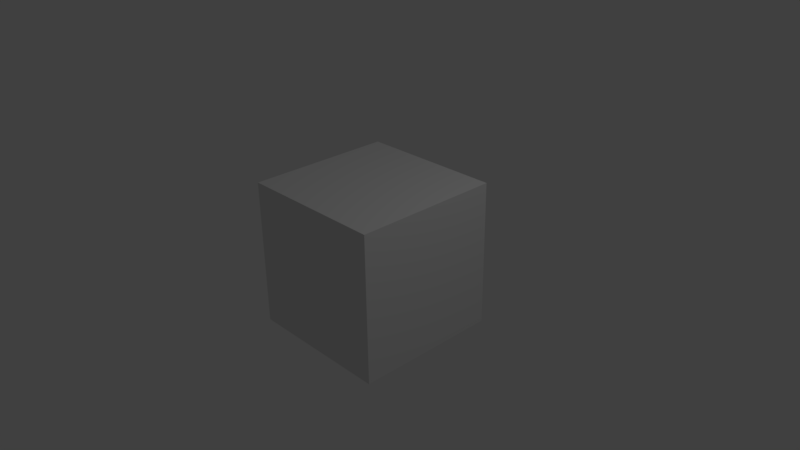 # Source: contact-bg.blend  (saved by Blender 2.77.0; exported with 4.5.12 LTS)
import bpy
from mathutils import Matrix  # noqa: F401  (used for matrix-valued properties, if any)

bpy.ops.wm.read_factory_settings(use_empty=True)
scene = bpy.context.scene
scene.name = 'Scene'

# ---- collections
col_collection_1 = bpy.data.collections.new('Collection 1'); scene.collection.children.link(col_collection_1)

# ---- materials (node trees are filled in below, after node groups)
mat_material = bpy.data.materials.new('Material')
mat_material.alpha_threshold = 0.0
mat_material.use_transparent_shadow = False
mat_material.roughness = 0.5
mat_material.line_color = (0.0, 0.0, 0.0, 1.0)

# ---- material node trees

# ---- world
world_world = bpy.data.worlds.new('World'); scene.world = world_world
world_world.color = (0.05088, 0.05088, 0.05088)
world_world.use_sun_shadow = False
world_world.sun_shadow_jitter_overblur = 0.0
world_world.cycles.sampling_method = 'MANUAL'

# ---- cameras
cam_camera = bpy.data.cameras.new('Camera')
cam_camera.clip_end = 100.0
cam_camera.lens = 35.0
cam_camera.sensor_width = 32.0
cam_camera.sensor_height = 18.0
cam_camera.ortho_scale = 7.314
cam_camera.dof.focus_distance = 0.0
cam_camera.dof.aperture_fstop = 128.0

# ---- lights
light_lamp = bpy.data.lights.new('Lamp', 'POINT')
light_lamp.transmission_factor = 0.0
light_lamp.cutoff_distance = 30.0
light_lamp.energy = 100.0
light_lamp.shadow_buffer_clip_start = 1.001
light_lamp.shadow_soft_size = 0.1
light_lamp.shadow_maximum_resolution = 0.006
light_lamp.use_absolute_resolution = True

# ---- meshes
me_cube = bpy.data.meshes.new('Cube')
me_cube.from_pydata([(1.0, 1.0, -1.0), (1.0, -1.0, -1.0), (-1.0, -1.0, -1.0), (-1.0, 1.0, -1.0), (1.0, 1.0, 1.0), (1.0, -1.0, 1.0), (-1.0, -1.0, 1.0), (-1.0, 1.0, 1.0)], [], [(0, 1, 2, 3), (4, 7, 6, 5), (0, 4, 5, 1), (1, 5, 6, 2), (2, 6, 7, 3), (4, 0, 3, 7)])
me_cube.materials.append(mat_material)
me_cube.use_remesh_preserve_volume = False
me_cube.use_remesh_preserve_attributes = False
me_cube.use_mirror_vertex_groups = False
me_cube.update()

# ---- objects
ob_cube = bpy.data.objects.new('Cube', me_cube)
ob_lamp = bpy.data.objects.new('Lamp', light_lamp)
ob_camera = bpy.data.objects.new('Camera', cam_camera)

# ---- transforms, parenting, visibility, modifiers, constraints
ob_cube.location = (0.0, 0.0, 0.0)
ob_cube.lock_rotations_4d = False
ob_cube.empty_display_type = 'ARROWS'
ob_cube.lineart.crease_threshold = 0.0
ob_lamp.location = (4.076, 1.005, 5.904)
ob_lamp.rotation_euler = (0.6503, 0.05522, 1.866)
ob_lamp.lock_rotations_4d = False
ob_lamp.empty_display_type = 'ARROWS'
ob_lamp.color = (0.0, 0.0, 0.0, 0.0)
ob_lamp.lineart.crease_threshold = 0.0
ob_camera.location = (7.481, -6.508, 5.344)
ob_camera.rotation_euler = (1.109, 0.01082, 0.8149)
ob_camera.lock_rotations_4d = False
ob_camera.empty_display_type = 'ARROWS'
ob_camera.color = (0.0, 0.0, 0.0, 0.0)
ob_camera.display_type = 'WIRE'
ob_camera.lineart.crease_threshold = 0.0

# ---- collection membership
col_collection_1.objects.link(ob_cube)
col_collection_1.objects.link(ob_lamp)
col_collection_1.objects.link(ob_camera)

# ---- scene / render settings (as saved in the file)
scene.camera = ob_camera
scene.frame_start = 1; scene.frame_end = 250; scene.frame_set(1)
scene.render.engine = 'BLENDER_EEVEE_NEXT'
scene.render.resolution_percentage = 50
scene.render.dither_intensity = 0.0
scene.cycles.use_denoising = False
scene.cycles.samples = 128
scene.cycles.sampling_pattern = 'TABULATED_SOBOL'
scene.cycles.light_sampling_threshold = 0.0
scene.cycles.use_adaptive_sampling = False
scene.cycles.use_light_tree = False
scene.cycles.blur_glossy = 0.0
scene.cycles.sample_clamp_indirect = 0.0
scene.view_settings.view_transform = 'Standard'
bpy.context.view_layer.update()
